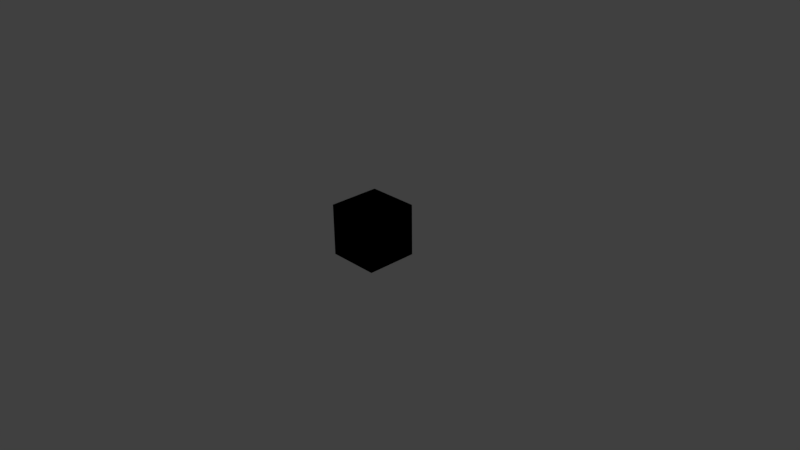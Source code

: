 # Source: SM_Block.blend  (saved by Blender 2.77.0; exported with 4.5.12 LTS)
import bpy
from mathutils import Matrix  # noqa: F401  (used for matrix-valued properties, if any)

bpy.ops.wm.read_factory_settings(use_empty=True)
scene = bpy.context.scene
scene.name = 'Scene'

# ---- collections
col_collection_1 = bpy.data.collections.new('Collection 1'); scene.collection.children.link(col_collection_1)

# ---- world
world_world = bpy.data.worlds.new('World'); scene.world = world_world
world_world.color = (0.05088, 0.05088, 0.05088)
world_world.use_sun_shadow = False
world_world.sun_shadow_jitter_overblur = 0.0
world_world.cycles.sampling_method = 'MANUAL'

# ---- cameras
cam_camera = bpy.data.cameras.new('Camera')
cam_camera.clip_end = 100.0
cam_camera.lens = 35.0
cam_camera.sensor_width = 32.0
cam_camera.sensor_height = 18.0
cam_camera.ortho_scale = 7.314
cam_camera.dof.focus_distance = 0.0
cam_camera.dof.aperture_fstop = 128.0

# ---- lights
light_lamp = bpy.data.lights.new('Lamp', 'POINT')
light_lamp.transmission_factor = 0.0
light_lamp.cutoff_distance = 30.0
light_lamp.energy = 100.0
light_lamp.shadow_buffer_clip_start = 1.001
light_lamp.shadow_soft_size = 0.1
light_lamp.shadow_maximum_resolution = 0.006
light_lamp.use_absolute_resolution = True

# ---- meshes
me_cube = bpy.data.meshes.new('Cube')
me_cube.from_pydata([(-0.35, -0.35, -0.35), (-0.35, -0.35, 0.35), (-0.35, 0.35, -0.35), (-0.35, 0.35, 0.35), (0.35, -0.35, -0.35), (0.35, -0.35, 0.35), (0.35, 0.35, -0.35), (0.35, 0.35, 0.35)], [], [(1, 3, 2, 0), (3, 7, 6, 2), (7, 5, 4, 6), (5, 1, 0, 4), (0, 2, 6, 4), (5, 7, 3, 1)])
_uv = me_cube.uv_layers.new(name='UVMap')
_uv.uv.foreach_set('vector', [0.25, 0.5, 0.5, 0.5, 0.5, 0.75, 0.25, 0.75, 0.5, 0.5, 0.5, 0.25, 0.75, 0.25, 0.75, 0.5, 0.5, 0.25, 0.25, 0.25, 0.25, 8.664e-05, 0.5, 8.659e-05, 0.25, 0.25, 0.25, 0.5, 8.659e-05, 0.5, 8.659e-05, 0.25, 0.25, 0.75, 0.5, 0.75, 0.5, 0.9999, 0.25, 0.9999, 0.25, 0.25, 0.5, 0.25, 0.5, 0.5, 0.25, 0.5])
me_cube.use_remesh_preserve_volume = False
me_cube.use_remesh_preserve_attributes = False
me_cube.use_mirror_vertex_groups = False
me_cube.update()
me_cube_002 = bpy.data.meshes.new('Cube.002')
me_cube_002.from_pydata([(-0.35, -0.35, -0.35), (-0.35, -0.35, 0.35), (-0.35, 0.35, -0.35), (-0.35, 0.35, 0.35), (0.35, -0.35, -0.35), (0.35, -0.35, 0.35), (0.35, 0.35, -0.35), (0.35, 0.35, 0.35)], [], [(1, 3, 2, 0), (3, 7, 6, 2), (7, 5, 4, 6), (5, 1, 0, 4), (0, 2, 6, 4), (5, 7, 3, 1)])
me_cube_002.polygons.foreach_set('use_smooth', [True] * 6)
_uv = me_cube_002.uv_layers.new(name='UVMap')
_uv.uv.foreach_set('vector', [0.25, 0.5, 0.5, 0.5, 0.5, 0.75, 0.25, 0.75, 0.5, 0.5, 0.5, 0.25, 0.75, 0.25, 0.75, 0.5, 0.5, 0.25, 0.25, 0.25, 0.25, 8.664e-05, 0.5, 8.659e-05, 0.25, 0.25, 0.25, 0.5, 8.659e-05, 0.5, 8.659e-05, 0.25, 0.25, 0.75, 0.5, 0.75, 0.5, 0.9999, 0.25, 0.9999, 0.25, 0.25, 0.5, 0.25, 0.5, 0.5, 0.25, 0.5])
me_cube_002.use_remesh_preserve_volume = False
me_cube_002.use_remesh_preserve_attributes = False
me_cube_002.use_mirror_vertex_groups = False
me_cube_002.update()

# ---- objects
ob_cube = bpy.data.objects.new('Cube', me_cube)
ob_lamp = bpy.data.objects.new('Lamp', light_lamp)
ob_camera = bpy.data.objects.new('Camera', cam_camera)
ob_ucx_cube_001 = bpy.data.objects.new('UCX_Cube_001', me_cube_002)

# ---- transforms, parenting, visibility, modifiers, constraints
ob_cube.location = (0.0, 0.0, 0.35)
ob_cube.hide_viewport = True
ob_cube.lineart.crease_threshold = 0.0
ob_lamp.location = (4.076, 1.005, 5.904)
ob_lamp.rotation_euler = (0.6503, 0.05522, 1.866)
ob_lamp.lock_rotations_4d = False
ob_lamp.empty_display_type = 'ARROWS'
ob_lamp.color = (0.0, 0.0, 0.0, 0.0)
ob_lamp.lineart.crease_threshold = 0.0
ob_camera.location = (7.481, -6.508, 5.344)
ob_camera.rotation_euler = (1.109, 0.01082, 0.8149)
ob_camera.lock_rotations_4d = False
ob_camera.empty_display_type = 'ARROWS'
ob_camera.color = (0.0, 0.0, 0.0, 0.0)
ob_camera.display_type = 'WIRE'
ob_camera.lineart.crease_threshold = 0.0
ob_ucx_cube_001.location = (0.0, 0.0, 0.35)
ob_ucx_cube_001.lineart.crease_threshold = 0.0
_m = ob_ucx_cube_001.modifiers.new('EdgeSplit', 'EDGE_SPLIT')

# ---- collection membership
col_collection_1.objects.link(ob_cube)
col_collection_1.objects.link(ob_lamp)
col_collection_1.objects.link(ob_camera)
col_collection_1.objects.link(ob_ucx_cube_001)

# ---- scene / render settings (as saved in the file)
scene.camera = ob_camera
scene.frame_start = 1; scene.frame_end = 250; scene.frame_set(1)
scene.render.engine = 'BLENDER_EEVEE_NEXT'
scene.render.resolution_percentage = 50
scene.render.dither_intensity = 0.0
scene.cycles.use_denoising = False
scene.cycles.samples = 128
scene.cycles.sampling_pattern = 'TABULATED_SOBOL'
scene.cycles.light_sampling_threshold = 0.0
scene.cycles.use_adaptive_sampling = False
scene.cycles.use_light_tree = False
scene.cycles.blur_glossy = 0.0
scene.cycles.sample_clamp_indirect = 0.0
scene.view_settings.view_transform = 'Standard'
bpy.context.view_layer.update()
